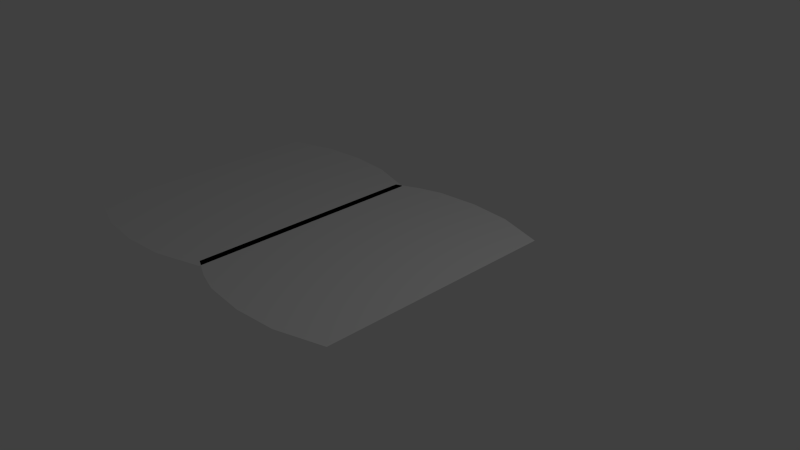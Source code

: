 # Source: comb1.blend  (saved by Blender 2.62.0; exported with 4.5.12 LTS)
import bpy
from mathutils import Matrix  # noqa: F401  (used for matrix-valued properties, if any)

bpy.ops.wm.read_factory_settings(use_empty=True)
scene = bpy.context.scene
scene.name = 'Scene'

# ---- collections
col_collection_1 = bpy.data.collections.new('Collection 1'); scene.collection.children.link(col_collection_1)

# ---- world
world_world = bpy.data.worlds.new('World'); scene.world = world_world
world_world.color = (0.05088, 0.05088, 0.05088)
world_world.use_sun_shadow = False
world_world.sun_shadow_jitter_overblur = 0.0
world_world.cycles.sampling_method = 'MANUAL'
world_world.cycles.sample_map_resolution = 256

# ---- cameras
cam_camera = bpy.data.cameras.new('Camera')
cam_camera.clip_end = 100.0
cam_camera.lens = 35.0
cam_camera.sensor_width = 32.0
cam_camera.sensor_height = 18.0
cam_camera.ortho_scale = 7.314
cam_camera.dof.focus_distance = 0.0
cam_camera.dof.aperture_fstop = 128.0

# ---- lights
light_lamp = bpy.data.lights.new('Lamp', 'POINT')
light_lamp.transmission_factor = 0.0
light_lamp.cutoff_distance = 30.0
light_lamp.energy = 100.0
light_lamp.shadow_buffer_clip_start = 1.001
light_lamp.shadow_soft_size = 1.0
light_lamp.shadow_maximum_resolution = 0.006
light_lamp.use_absolute_resolution = True
light_lamp.cycles.use_multiple_importance_sampling = False

# ---- meshes
me_plane_001 = bpy.data.meshes.new('Plane.001')
me_plane_001.from_pydata([(1.314, 1.762, 0.0), (1.314, -1.762, 0.0), (-1.314, 1.762, 0.0), (-1.314, -1.762, 0.0), (1.314, 0.0, 0.0), (-1.314, 0.0, 0.0), (0.0, 0.0, 0.0), (0.0, 2.029, 0.0), (0.0, -2.029, 0.0), (0.6214, 0.0, 0.0), (-0.6214, 0.0, 0.0), (1.314, 0.8419, 0.0), (1.314, -0.8419, 0.0), (-1.314, 0.8419, 0.0), (-1.314, -0.8419, 0.0), (0.6214, 1.976, 0.0), (0.6214, -1.976, 0.0), (-0.6214, 1.976, 0.0), (-0.6214, -1.976, 0.0), (0.0, 0.9822, 0.0), (0.0, -0.9822, 0.0), (0.6214, 0.9555, 0.0), (0.6214, -0.9555, 0.0), (-0.6214, 0.9555, 0.0), (-0.6214, -0.9555, 0.0), (0.9677, 0.0, 0.0), (-0.9677, 0.0, 0.0), (0.3107, 0.0, 0.0), (-0.3107, 0.0, 0.0), (1.314, 1.302, 0.0), (1.314, -1.302, 0.0), (-1.314, 1.302, 0.0), (-1.314, -1.302, 0.0), (1.314, 0.421, 0.0), (1.314, -0.421, 0.0), (-1.314, 0.421, 0.0), (-1.314, -0.421, 0.0), (0.9677, 1.869, 0.0), (0.9677, -1.869, 0.0), (-0.9677, 1.869, 0.0), (-0.9677, -1.869, 0.0), (0.3107, 2.002, 0.0), (0.3107, -2.002, 0.0), (-0.3107, 2.002, 0.0), (-0.3107, -2.002, 0.0), (0.0, 0.4911, 0.0), (0.0, -0.4911, 0.0), (0.0, 1.506, 0.0), (0.0, -1.506, 0.0), (0.3107, 0.9689, 0.0), (0.3107, -0.9689, 0.0), (-0.3107, 0.9689, 0.0), (-0.3107, -0.9689, 0.0), (0.6214, 1.466, 0.0), (0.6214, -1.466, 0.0), (-0.6214, 1.466, 0.0), (-0.6214, -1.466, 0.0), (0.9677, 0.8987, 0.0), (0.9677, -0.8987, 0.0), (-0.9677, 0.8987, 0.0), (-0.9677, -0.8987, 0.0), (0.6214, 0.4778, 0.0), (0.6214, -0.4778, 0.0), (-0.6214, 0.4778, 0.0), (-0.6214, -0.4778, 0.0), (0.3107, 1.486, 0.0), (0.3107, -1.486, 0.0), (-0.3107, 1.486, 0.0), (-0.3107, -1.486, 0.0), (0.9677, 1.384, 0.0), (0.9677, -1.384, 0.0), (-0.9677, 1.384, 0.0), (-0.9677, -1.384, 0.0), (0.3107, 0.4844, 0.0), (0.3107, -0.4844, 0.0), (-0.3107, 0.4844, 0.0), (-0.3107, -0.4844, 0.0), (0.9677, 0.4494, 0.0), (0.9677, -0.4494, 0.0), (-0.9677, 0.4494, 0.0), (-0.9677, -0.4494, 0.0)], [], [(41, 7, 47, 65), (15, 41, 65, 53), (65, 47, 19, 49), (53, 65, 49, 21), (48, 8, 42, 66), (20, 48, 66, 50), (66, 42, 16, 54), (50, 66, 54, 22), (47, 7, 43, 67), (19, 47, 67, 51), (67, 43, 17, 55), (51, 67, 55, 23), (44, 8, 48, 68), (18, 44, 68, 56), (68, 48, 20, 52), (56, 68, 52, 24), (37, 15, 53, 69), (0, 37, 69, 29), (69, 53, 21, 57), (29, 69, 57, 11), (54, 16, 38, 70), (22, 54, 70, 58), (70, 38, 1, 30), (58, 70, 30, 12), (55, 17, 39, 71), (23, 55, 71, 59), (71, 39, 2, 31), (59, 71, 31, 13), (40, 18, 56, 72), (3, 40, 72, 32), (72, 56, 24, 60), (32, 72, 60, 14), (49, 19, 45, 73), (21, 49, 73, 61), (73, 45, 6, 27), (61, 73, 27, 9), (46, 20, 50, 74), (6, 46, 74, 27), (74, 50, 22, 62), (27, 74, 62, 9), (45, 19, 51, 75), (6, 45, 75, 28), (75, 51, 23, 63), (28, 75, 63, 10), (52, 20, 46, 76), (24, 52, 76, 64), (76, 46, 6, 28), (64, 76, 28, 10), (57, 21, 61, 77), (11, 57, 77, 33), (77, 61, 9, 25), (33, 77, 25, 4), (62, 22, 58, 78), (9, 62, 78, 25), (78, 58, 12, 34), (25, 78, 34, 4), (63, 23, 59, 79), (10, 63, 79, 26), (79, 59, 13, 35), (26, 79, 35, 5), (60, 24, 64, 80), (14, 60, 80, 36), (80, 64, 10, 26), (36, 80, 26, 5)])
me_plane_001.polygons.foreach_set('use_smooth', [True] * 64)
_uv = me_plane_001.uv_layers.new(name='UVMap')
_uv.uv.foreach_set('vector', [-0.005054, 0.6178, -0.005394, 0.5, 0.1275, 0.5, 0.13, 0.6178, -0.004714, 0.7357, -0.005054, 0.6178, 0.13, 0.6178, 0.1286, 0.7357, 0.13, 0.6178, 0.1275, 0.5, 0.2604, 0.5, 0.2612, 0.6178, 0.1286, 0.7357, 0.13, 0.6178, 0.2612, 0.6178, 0.262, 0.7357, 0.8738, 0.5, 1.005, 0.5, 1.005, 0.6178, 0.87, 0.6178, 0.7421, 0.5, 0.8738, 0.5, 0.87, 0.6178, 0.7401, 0.6178, 0.87, 0.6178, 1.005, 0.6178, 1.005, 0.7357, 0.8714, 0.7357, 0.7401, 0.6178, 0.87, 0.6178, 0.8714, 0.7357, 0.738, 0.7357, 0.1275, 0.5, -0.005394, 0.5, -0.002527, 0.3822, 0.13, 0.3822, 0.2604, 0.5, 0.1275, 0.5, 0.13, 0.3822, 0.2612, 0.3822, 0.13, 0.3822, -0.002527, 0.3822, 0.0003399, 0.2643, 0.1312, 0.2643, 0.2612, 0.3822, 0.13, 0.3822, 0.1312, 0.2643, 0.262, 0.2643, 1.005, 0.3822, 1.005, 0.5, 0.8738, 0.5, 0.87, 0.3822, 1.005, 0.2643, 1.005, 0.3822, 0.87, 0.3822, 0.8714, 0.2643, 0.87, 0.3822, 0.8738, 0.5, 0.7421, 0.5, 0.7401, 0.3822, 0.8714, 0.2643, 0.87, 0.3822, 0.7401, 0.3822, 0.738, 0.2643, -0.004618, 0.867, -0.004714, 0.7357, 0.1286, 0.7357, 0.1354, 0.867, -0.004521, 0.9983, -0.004618, 0.867, 0.1354, 0.867, 0.129, 0.9983, 0.1354, 0.867, 0.1286, 0.7357, 0.262, 0.7357, 0.2622, 0.867, 0.129, 0.9983, 0.1354, 0.867, 0.2622, 0.867, 0.2625, 0.9983, 0.8714, 0.7357, 1.005, 0.7357, 1.003, 0.867, 0.8646, 0.867, 0.738, 0.7357, 0.8714, 0.7357, 0.8646, 0.867, 0.7378, 0.867, 0.8646, 0.867, 1.003, 0.867, 1.002, 0.9983, 0.8697, 0.9983, 0.7378, 0.867, 0.8646, 0.867, 0.8697, 0.9983, 0.7375, 0.9983, 0.1312, 0.2643, 0.0003399, 0.2643, -0.002091, 0.133, 0.1378, 0.133, 0.262, 0.2643, 0.1312, 0.2643, 0.1378, 0.133, 0.2622, 0.133, 0.1378, 0.133, -0.002091, 0.133, -0.004521, 0.001693, 0.129, 0.001693, 0.2622, 0.133, 0.1378, 0.133, 0.129, 0.001693, 0.2625, 0.001693, 1.005, 0.133, 1.005, 0.2643, 0.8714, 0.2643, 0.8658, 0.133, 1.005, 0.001693, 1.005, 0.133, 0.8658, 0.133, 0.8723, 0.001693, 0.8658, 0.133, 0.8714, 0.2643, 0.738, 0.2643, 0.739, 0.133, 0.8723, 0.001693, 0.8658, 0.133, 0.739, 0.133, 0.74, 0.001693, 0.2612, 0.6178, 0.2604, 0.5, 0.3802, 0.5, 0.3818, 0.6178, 0.262, 0.7357, 0.2612, 0.6178, 0.3818, 0.6178, 0.381, 0.7357, 0.3818, 0.6178, 0.3802, 0.5, 0.5, 0.5, 0.5, 0.6178, 0.381, 0.7357, 0.3818, 0.6178, 0.5, 0.6178, 0.5, 0.7357, 0.6211, 0.5, 0.7421, 0.5, 0.7401, 0.6178, 0.6194, 0.6178, 0.5, 0.5, 0.6211, 0.5, 0.6194, 0.6178, 0.5, 0.6178, 0.6194, 0.6178, 0.7401, 0.6178, 0.738, 0.7357, 0.619, 0.7357, 0.5, 0.6178, 0.6194, 0.6178, 0.619, 0.7357, 0.5, 0.7357, 0.3802, 0.5, 0.2604, 0.5, 0.2612, 0.3822, 0.3818, 0.3822, 0.5, 0.5, 0.3802, 0.5, 0.3818, 0.3822, 0.5, 0.3822, 0.3818, 0.3822, 0.2612, 0.3822, 0.262, 0.2643, 0.381, 0.2643, 0.5, 0.3822, 0.3818, 0.3822, 0.381, 0.2643, 0.5, 0.2643, 0.7401, 0.3822, 0.7421, 0.5, 0.6211, 0.5, 0.6194, 0.3822, 0.738, 0.2643, 0.7401, 0.3822, 0.6194, 0.3822, 0.619, 0.2643, 0.6194, 0.3822, 0.6211, 0.5, 0.5, 0.5, 0.5, 0.3822, 0.619, 0.2643, 0.6194, 0.3822, 0.5, 0.3822, 0.5, 0.2643, 0.2622, 0.867, 0.262, 0.7357, 0.381, 0.7357, 0.3881, 0.867, 0.2625, 0.9983, 0.2622, 0.867, 0.3881, 0.867, 0.3812, 0.9983, 0.3881, 0.867, 0.381, 0.7357, 0.5, 0.7357, 0.5, 0.867, 0.3812, 0.9983, 0.3881, 0.867, 0.5, 0.867, 0.5, 0.9983, 0.619, 0.7357, 0.738, 0.7357, 0.7378, 0.867, 0.6119, 0.867, 0.5, 0.7357, 0.619, 0.7357, 0.6119, 0.867, 0.5, 0.867, 0.6119, 0.867, 0.7378, 0.867, 0.7375, 0.9983, 0.6188, 0.9983, 0.5, 0.867, 0.6119, 0.867, 0.6188, 0.9983, 0.5, 0.9983, 0.381, 0.2643, 0.262, 0.2643, 0.2622, 0.133, 0.3881, 0.133, 0.5, 0.2643, 0.381, 0.2643, 0.3881, 0.133, 0.5, 0.133, 0.3881, 0.133, 0.2622, 0.133, 0.2625, 0.001693, 0.3812, 0.001693, 0.5, 0.133, 0.3881, 0.133, 0.3812, 0.001693, 0.5, 0.001693, 0.739, 0.133, 0.738, 0.2643, 0.619, 0.2643, 0.6119, 0.133, 0.74, 0.001693, 0.739, 0.133, 0.6119, 0.133, 0.62, 0.001693, 0.6119, 0.133, 0.619, 0.2643, 0.5, 0.2643, 0.5, 0.133, 0.62, 0.001693, 0.6119, 0.133, 0.5, 0.133, 0.5, 0.001693])
me_plane_001.use_remesh_preserve_volume = False
me_plane_001.use_remesh_preserve_attributes = False
me_plane_001.use_mirror_vertex_groups = False
me_plane_001.update()
me_plane = bpy.data.meshes.new('Plane')
me_plane.from_pydata([(1.314, 1.762, 0.0), (1.314, -1.762, 0.0), (-1.314, 1.714, 0.0), (-1.314, -1.708, 0.0), (1.314, 0.0, 0.0), (-1.314, 0.0, 0.0), (0.0, 0.0, 0.0), (0.0, 2.029, 0.0), (0.0, -2.029, 0.0), (0.6214, 0.0, 0.0), (-0.6214, 0.0, 0.0), (1.314, 0.8419, 0.0), (1.314, -0.8419, 0.0), (-1.314, 0.783, 0.0), (-1.314, -0.8107, 0.0), (0.6214, 1.976, 0.0), (0.6214, -1.976, 0.0), (-0.6214, 1.976, 0.0), (-0.6214, -1.976, 0.0), (0.0, 0.9822, 0.0), (0.0, -0.9822, 0.0), (0.6214, 0.9555, 0.0), (0.6214, -0.9555, 0.0), (-0.6214, 0.9555, 0.0), (-0.6214, -0.9555, 0.0), (0.9677, 0.0, 0.0), (-0.9677, 0.0, 0.0), (0.3107, 0.0, 0.0), (-0.3107, 0.0, 0.0), (1.314, 1.302, 0.0), (1.314, -1.302, 0.0), (-1.314, 1.243, 0.0), (-1.314, -1.253, 0.0), (1.314, 0.421, 0.0), (1.314, -0.421, 0.0), (-1.314, 0.3888, 0.0), (-1.314, -0.412, 0.0), (0.9677, 1.869, 0.0), (0.9677, -1.869, 0.0), (-0.9677, 1.869, 0.0), (-0.9677, -1.869, 0.0), (0.3107, 2.002, 0.0), (0.3107, -2.002, 0.0), (-0.3107, 2.002, 0.0), (-0.3107, -2.002, 0.0), (0.0, 0.4911, 0.0), (0.0, -0.4911, 0.0), (0.0, 1.506, 0.0), (0.0, -1.506, 0.0), (0.3107, 0.9689, 0.0), (0.3107, -0.9689, 0.0), (-0.3107, 0.9689, 0.0), (-0.3107, -0.9689, 0.0), (0.6214, 1.466, 0.0), (0.6214, -1.466, 0.0), (-0.6214, 1.466, 0.0), (-0.6214, -1.466, 0.0), (0.9677, 0.8987, 0.0), (0.9677, -0.8987, 0.0), (-0.9677, 0.8987, 0.0), (-0.9677, -0.8987, 0.0), (0.6214, 0.4778, 0.0), (0.6214, -0.4778, 0.0), (-0.6214, 0.4778, 0.0), (-0.6214, -0.4778, 0.0), (0.3107, 1.486, 0.0), (0.3107, -1.486, 0.0), (-0.3107, 1.486, 0.0), (-0.3107, -1.486, 0.0), (0.9677, 1.384, 0.0), (0.9677, -1.384, 0.0), (-0.9677, 1.384, 0.0), (-0.9677, -1.384, 0.0), (0.3107, 0.4844, 0.0), (0.3107, -0.4844, 0.0), (-0.3107, 0.4844, 0.0), (-0.3107, -0.4844, 0.0), (0.9677, 0.4494, 0.0), (0.9677, -0.4494, 0.0), (-0.9677, 0.4494, 0.0), (-0.9677, -0.4494, 0.0)], [], [(41, 7, 47, 65), (15, 41, 65, 53), (65, 47, 19, 49), (53, 65, 49, 21), (48, 8, 42, 66), (20, 48, 66, 50), (66, 42, 16, 54), (50, 66, 54, 22), (47, 7, 43, 67), (19, 47, 67, 51), (67, 43, 17, 55), (51, 67, 55, 23), (44, 8, 48, 68), (18, 44, 68, 56), (68, 48, 20, 52), (56, 68, 52, 24), (37, 15, 53, 69), (0, 37, 69, 29), (69, 53, 21, 57), (29, 69, 57, 11), (54, 16, 38, 70), (22, 54, 70, 58), (70, 38, 1, 30), (58, 70, 30, 12), (55, 17, 39, 71), (23, 55, 71, 59), (71, 39, 2, 31), (59, 71, 31, 13), (40, 18, 56, 72), (3, 40, 72, 32), (72, 56, 24, 60), (32, 72, 60, 14), (49, 19, 45, 73), (21, 49, 73, 61), (73, 45, 6, 27), (61, 73, 27, 9), (46, 20, 50, 74), (6, 46, 74, 27), (74, 50, 22, 62), (27, 74, 62, 9), (45, 19, 51, 75), (6, 45, 75, 28), (75, 51, 23, 63), (28, 75, 63, 10), (52, 20, 46, 76), (24, 52, 76, 64), (76, 46, 6, 28), (64, 76, 28, 10), (57, 21, 61, 77), (11, 57, 77, 33), (77, 61, 9, 25), (33, 77, 25, 4), (62, 22, 58, 78), (9, 62, 78, 25), (78, 58, 12, 34), (25, 78, 34, 4), (63, 23, 59, 79), (10, 63, 79, 26), (79, 59, 13, 35), (26, 79, 35, 5), (60, 24, 64, 80), (14, 60, 80, 36), (80, 64, 10, 26), (36, 80, 26, 5)])
me_plane.polygons.foreach_set('use_smooth', [True] * 64)
_uv = me_plane.uv_layers.new(name='UVMap')
_uv.uv.foreach_set('vector', [-0.005054, 0.6178, -0.005394, 0.5, 0.1304, 0.5, 0.13, 0.6178, -0.004714, 0.7357, -0.005054, 0.6178, 0.13, 0.6178, 0.1286, 0.7357, 0.13, 0.6178, 0.1304, 0.5, 0.2604, 0.5, 0.2612, 0.6178, 0.1286, 0.7357, 0.13, 0.6178, 0.2612, 0.6178, 0.262, 0.7357, 0.8738, 0.5, 1.005, 0.5, 1.005, 0.6178, 0.87, 0.6178, 0.7421, 0.5, 0.8738, 0.5, 0.87, 0.6178, 0.7401, 0.6178, 0.87, 0.6178, 1.005, 0.6178, 1.005, 0.7357, 0.8714, 0.7357, 0.7401, 0.6178, 0.87, 0.6178, 0.8714, 0.7357, 0.738, 0.7357, 0.1304, 0.5, -0.005394, 0.5, -0.002527, 0.3822, 0.13, 0.3822, 0.2604, 0.5, 0.1304, 0.5, 0.13, 0.3822, 0.2612, 0.3822, 0.13, 0.3822, -0.002527, 0.3822, 0.0003399, 0.2643, 0.1312, 0.2643, 0.2612, 0.3822, 0.13, 0.3822, 0.1312, 0.2643, 0.262, 0.2643, 1.005, 0.3822, 1.005, 0.5, 0.8738, 0.5, 0.87, 0.3822, 1.005, 0.2643, 1.005, 0.3822, 0.87, 0.3822, 0.8714, 0.2643, 0.87, 0.3822, 0.8738, 0.5, 0.7421, 0.5, 0.7401, 0.3822, 0.8714, 0.2643, 0.87, 0.3822, 0.7401, 0.3822, 0.738, 0.2643, -0.004618, 0.867, -0.004714, 0.7357, 0.1286, 0.7357, 0.1296, 0.867, -0.004521, 0.9983, -0.004618, 0.867, 0.1296, 0.867, 0.129, 0.9983, 0.1296, 0.867, 0.1286, 0.7357, 0.262, 0.7357, 0.2622, 0.867, 0.129, 0.9983, 0.1296, 0.867, 0.2622, 0.867, 0.2625, 0.9983, 0.8714, 0.7357, 1.005, 0.7357, 1.003, 0.867, 0.8704, 0.867, 0.738, 0.7357, 0.8714, 0.7357, 0.8704, 0.867, 0.7378, 0.867, 0.8704, 0.867, 1.003, 0.867, 1.002, 0.9983, 0.8697, 0.9983, 0.7378, 0.867, 0.8704, 0.867, 0.8697, 0.9983, 0.7375, 0.9983, 0.1312, 0.2643, 0.0003399, 0.2643, -0.002091, 0.133, 0.1291, 0.133, 0.262, 0.2643, 0.1312, 0.2643, 0.1291, 0.133, 0.2622, 0.133, 0.1291, 0.133, -0.002091, 0.133, -0.004521, 0.001693, 0.129, 0.001693, 0.2622, 0.133, 0.1291, 0.133, 0.129, 0.001693, 0.2625, 0.001693, 1.005, 0.133, 1.005, 0.2643, 0.8714, 0.2643, 0.8687, 0.133, 1.005, 0.001693, 1.005, 0.133, 0.8687, 0.133, 0.8694, 0.001693, 0.8687, 0.133, 0.8714, 0.2643, 0.738, 0.2643, 0.739, 0.133, 0.8694, 0.001693, 0.8687, 0.133, 0.739, 0.133, 0.74, 0.001693, 0.2612, 0.6178, 0.2604, 0.5, 0.3831, 0.5, 0.3818, 0.6178, 0.262, 0.7357, 0.2612, 0.6178, 0.3818, 0.6178, 0.381, 0.7357, 0.3818, 0.6178, 0.3831, 0.5, 0.5, 0.5, 0.5, 0.6178, 0.381, 0.7357, 0.3818, 0.6178, 0.5, 0.6178, 0.5, 0.7357, 0.6211, 0.5, 0.7421, 0.5, 0.7401, 0.6178, 0.6194, 0.6178, 0.5, 0.5, 0.6211, 0.5, 0.6194, 0.6178, 0.5, 0.6178, 0.6194, 0.6178, 0.7401, 0.6178, 0.738, 0.7357, 0.619, 0.7357, 0.5, 0.6178, 0.6194, 0.6178, 0.619, 0.7357, 0.5, 0.7357, 0.3831, 0.5, 0.2604, 0.5, 0.2612, 0.3822, 0.3818, 0.3822, 0.5, 0.5, 0.3831, 0.5, 0.3818, 0.3822, 0.5, 0.3822, 0.3818, 0.3822, 0.2612, 0.3822, 0.262, 0.2643, 0.381, 0.2643, 0.5, 0.3822, 0.3818, 0.3822, 0.381, 0.2643, 0.5, 0.2643, 0.7401, 0.3822, 0.7421, 0.5, 0.6211, 0.5, 0.6194, 0.3822, 0.738, 0.2643, 0.7401, 0.3822, 0.6194, 0.3822, 0.619, 0.2643, 0.6194, 0.3822, 0.6211, 0.5, 0.5, 0.5, 0.5, 0.3822, 0.619, 0.2643, 0.6194, 0.3822, 0.5, 0.3822, 0.5, 0.2643, 0.2622, 0.867, 0.262, 0.7357, 0.381, 0.7357, 0.3823, 0.867, 0.2625, 0.9983, 0.2622, 0.867, 0.3823, 0.867, 0.3812, 0.9983, 0.3823, 0.867, 0.381, 0.7357, 0.5, 0.7357, 0.5, 0.867, 0.3812, 0.9983, 0.3823, 0.867, 0.5, 0.867, 0.5, 0.9983, 0.619, 0.7357, 0.738, 0.7357, 0.7378, 0.867, 0.6177, 0.867, 0.5, 0.7357, 0.619, 0.7357, 0.6177, 0.867, 0.5, 0.867, 0.6177, 0.867, 0.7378, 0.867, 0.7375, 0.9983, 0.6188, 0.9983, 0.5, 0.867, 0.6177, 0.867, 0.6188, 0.9983, 0.5, 0.9983, 0.381, 0.2643, 0.262, 0.2643, 0.2622, 0.133, 0.3823, 0.133, 0.5, 0.2643, 0.381, 0.2643, 0.3823, 0.133, 0.5, 0.133, 0.3823, 0.133, 0.2622, 0.133, 0.2625, 0.001693, 0.3812, 0.001693, 0.5, 0.133, 0.3823, 0.133, 0.3812, 0.001693, 0.5, 0.001693, 0.739, 0.133, 0.738, 0.2643, 0.619, 0.2643, 0.6206, 0.133, 0.74, 0.001693, 0.739, 0.133, 0.6206, 0.133, 0.62, 0.001693, 0.6206, 0.133, 0.619, 0.2643, 0.5, 0.2643, 0.5, 0.133, 0.62, 0.001693, 0.6206, 0.133, 0.5, 0.133, 0.5, 0.001693])
me_plane.use_remesh_preserve_volume = False
me_plane.use_remesh_preserve_attributes = False
me_plane.use_mirror_vertex_groups = False
me_plane.update()

# ---- objects
ob_plane_001 = bpy.data.objects.new('Plane.001', me_plane_001)
ob_plane = bpy.data.objects.new('Plane', me_plane)
ob_lamp = bpy.data.objects.new('Lamp', light_lamp)
ob_camera = bpy.data.objects.new('Camera', cam_camera)

# ---- transforms, parenting, visibility, modifiers, constraints
ob_plane_001.location = (-2.62, -0.02091, 0.0)
ob_plane_001.lineart.crease_threshold = 0.0
ob_plane.location = (-0.1027, 0.003251, 0.0)
ob_plane.lineart.crease_threshold = 0.0
ob_lamp.location = (4.076, 1.005, 5.904)
ob_lamp.rotation_euler = (0.6503, 0.05522, 1.866)
ob_lamp.lock_rotations_4d = False
ob_lamp.empty_display_type = 'ARROWS'
ob_lamp.color = (0.0, 0.0, 0.0, 0.0)
ob_lamp.lineart.crease_threshold = 0.0
ob_camera.location = (7.481, -6.508, 5.344)
ob_camera.rotation_euler = (1.109, 0.01082, 0.8149)
ob_camera.lock_rotations_4d = False
ob_camera.empty_display_type = 'ARROWS'
ob_camera.color = (0.0, 0.0, 0.0, 0.0)
ob_camera.display_type = 'WIRE'
ob_camera.lineart.crease_threshold = 0.0

# ---- collection membership
col_collection_1.objects.link(ob_plane_001)
col_collection_1.objects.link(ob_plane)
col_collection_1.objects.link(ob_lamp)
col_collection_1.objects.link(ob_camera)

# ---- scene / render settings (as saved in the file)
scene.camera = ob_camera
scene.frame_start = 1; scene.frame_end = 250; scene.frame_set(1)
scene.render.engine = 'BLENDER_EEVEE_NEXT'
scene.render.image_settings.color_mode = 'RGB'
scene.render.image_settings.compression = 90
scene.render.resolution_percentage = 50
scene.render.dither_intensity = 0.0
scene.render.bake_margin = 2
scene.render.bake_bias = 0.0
scene.cycles.use_denoising = False
scene.cycles.samples = 10
scene.cycles.sampling_pattern = 'TABULATED_SOBOL'
scene.cycles.light_sampling_threshold = 0.0
scene.cycles.use_adaptive_sampling = False
scene.cycles.use_light_tree = False
scene.cycles.blur_glossy = 0.0
scene.cycles.volume_bounces = 1
scene.cycles.pixel_filter_type = 'GAUSSIAN'
scene.cycles.sample_clamp_indirect = 0.0
scene.view_settings.view_transform = 'Standard'
bpy.context.view_layer.update()
